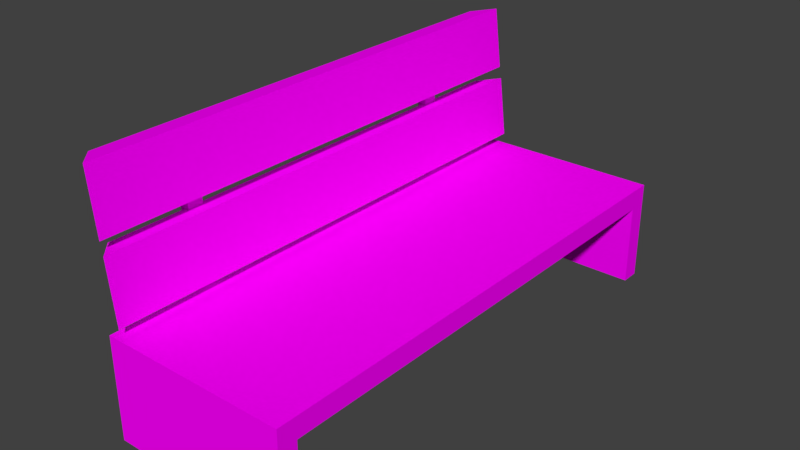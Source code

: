 # Source: bench.blend  (saved by Blender 2.79.0; exported with 4.5.12 LTS)
import bpy
from mathutils import Matrix  # noqa: F401  (used for matrix-valued properties, if any)

bpy.ops.wm.read_factory_settings(use_empty=True)
scene = bpy.context.scene
scene.name = 'Scene'

# ---- collections
col_collection_1 = bpy.data.collections.new('Collection 1'); scene.collection.children.link(col_collection_1)

# ---- images (referenced by path relative to the original .blend; pixels are not part of the script)
import os
ASSET_DIR = os.environ.get("B2B_ASSET_DIR", "")  # directory of the original .blend (textures are referenced by path, not embedded)
HERE = os.path.dirname(os.path.abspath(__file__))  # packed textures are extracted next to this script under _unpacked/

def load_image(name, relpath, width, height, colorspace="sRGB"):
    """Load a texture the original file referenced (path relative to the .blend, or extracted next to this script)."""
    p = next((c for c in (os.path.join(HERE, relpath), os.path.join(ASSET_DIR, relpath)) if relpath and os.path.exists(c)), "")
    if p:
        img = bpy.data.images.load(p, check_existing=True)
        img.name = name
    else:  # same state as the original file: an image datablock whose file is absent (Cycles renders it pink)
        img = bpy.data.images.new(name, width, height)
        img.source = "FILE"
        img.filepath = "//" + (relpath or name)
    img.colorspace_settings.name = colorspace
    return img
img_bench_png = load_image('bench.png', 'bench.png', 1024, 1024, 'sRGB')

# ---- materials (node trees are filled in below, after node groups)
mat_benchmat = bpy.data.materials.new('benchMat')
mat_benchmat.alpha_threshold = 0.0
mat_benchmat.roughness = 0.5

# ---- material node trees
mat_benchmat.use_nodes = True; mat_benchmat.node_tree.nodes.clear()
_N = mat_benchmat.node_tree.nodes; _L = mat_benchmat.node_tree.links
n0 = _N.new('ShaderNodeOutputMaterial'); n0.name = 'Material Output'; n0.location = (300, 300)
n1 = _N.new('ShaderNodeBsdfDiffuse'); n1.name = 'Diffuse BSDF'; n1.location = (10, 300)
n2 = _N.new('ShaderNodeTexImage'); n2.name = 'Image Texture'; n2.location = (-180, 300)
n2.width = 140
n2.image = img_bench_png
_L.new(n1.outputs[0], n0.inputs[0])
_L.new(n2.outputs[0], n1.inputs[0])
n0.is_active_output = True

# ---- world
world_world = bpy.data.worlds.new('World'); scene.world = world_world
world_world.color = (0.05088, 0.05088, 0.05088)
world_world.use_sun_shadow = False
world_world.sun_shadow_jitter_overblur = 0.0
world_world.cycles.sampling_method = 'MANUAL'

# ---- meshes
me_bench = bpy.data.meshes.new('bench')
me_bench.from_pydata([(-0.1797, -0.5, 0.0), (-0.1797, -0.5, 0.1979), (-0.1797, 0.5, 0.0), (-0.1797, 0.5, 0.1979), (0.1797, -0.5, 0.0), (0.1797, -0.5, 0.1979), (0.1797, 0.5, 0.0), (0.1797, 0.5, 0.1979), (-0.1797, -0.463, 0.0), (-0.1797, 0.463, 0.0), (0.1797, -0.463, 0.0), (0.1797, 0.463, 0.0), (-0.1797, -0.463, 0.1585), (-0.1797, 0.463, 0.1585), (0.1797, -0.463, 0.1585), (0.1797, 0.463, 0.1585), (-0.153, -0.5, 0.218), (-0.153, 0.5, 0.218), (-0.192, -0.463, 0.2134), (-0.192, 0.463, 0.2134), (-0.1673, -0.5, 0.338), (-0.1673, 0.5, 0.338), (-0.2064, -0.463, 0.3333), (-0.2064, 0.463, 0.3333), (-0.1716, -0.5, 0.3616), (-0.1716, 0.5, 0.3616), (-0.2107, -0.463, 0.3569), (-0.2107, 0.463, 0.3569), (-0.1859, -0.5, 0.4816), (-0.1859, 0.5, 0.4816), (-0.225, -0.463, 0.4769), (-0.225, 0.463, 0.4769), (-0.1971, 0.2847, 0.1894), (-0.2229, 0.2847, 0.4116), (-0.1971, 0.3153, 0.1894), (-0.2229, 0.3153, 0.4116), (-0.1748, 0.2847, 0.1604), (-0.2073, 0.2847, 0.4394), (-0.1748, 0.3153, 0.1604), (-0.2073, 0.3153, 0.4394), (-0.1971, -0.3153, 0.1894), (-0.2229, -0.3153, 0.4116), (-0.1971, -0.2847, 0.1894), (-0.2229, -0.2847, 0.4116), (-0.1748, -0.3153, 0.1604), (-0.2073, -0.3153, 0.4394), (-0.1748, -0.2847, 0.1604), (-0.2073, -0.2847, 0.4394)], [], [(2, 6, 11, 9), (2, 3, 7, 6), (4, 0, 8, 10), (4, 5, 1, 0), (9, 11, 15, 13), (7, 3, 1, 5), (10, 8, 12, 14), (12, 13, 15, 14), (4, 10, 14, 5), (7, 5, 14, 15), (7, 15, 11, 6), (2, 9, 13, 3), (3, 13, 12, 1), (1, 12, 8, 0), (17, 16, 18, 19), (21, 23, 22, 20), (16, 17, 21, 20), (18, 16, 20, 22), (19, 18, 22, 23), (17, 19, 23, 21), (25, 24, 26, 27), (29, 31, 30, 28), (24, 25, 29, 28), (26, 24, 28, 30), (27, 26, 30, 31), (25, 27, 31, 29), (32, 33, 35, 34), (34, 35, 39, 38), (38, 39, 37, 36), (36, 37, 33, 32), (34, 38, 36, 32), (39, 35, 33, 37), (40, 41, 43, 42), (42, 43, 47, 46), (46, 47, 45, 44), (44, 45, 41, 40), (42, 46, 44, 40), (47, 43, 41, 45)])
_uv = me_bench.uv_layers.new(name='UVMap')
_uv.uv.foreach_set('vector', [0.9615, 0.5095, 0.9615, 0.3043, 0.9926, 0.2777, 0.9926, 0.541, 0.9615, 0.5095, 0.8151, 0.5095, 0.8151, 0.3043, 0.9615, 0.3043, 0.04602, 0.3043, 0.04602, 0.5095, 0.01421, 0.541, 0.01421, 0.2777, 0.04602, 0.3043, 0.1939, 0.3043, 0.1939, 0.5095, 0.04602, 0.5095, 0.9926, 0.01786, 0.9926, 0.2777, 0.8151, 0.2777, 0.8151, 0.01786, 0.8151, 0.3043, 0.8151, 0.5095, 0.1939, 0.5095, 0.1939, 0.3043, 0.01421, 0.2777, 0.01421, 0.01786, 0.1939, 0.01786, 0.1939, 0.2777, 0.1939, 0.01786, 0.8151, 0.01786, 0.8151, 0.2777, 0.1939, 0.2777, 0.04602, 0.3043, 0.01421, 0.2777, 0.1939, 0.2777, 0.1939, 0.3043, 0.8151, 0.3043, 0.1939, 0.3043, 0.1939, 0.2777, 0.8151, 0.2777, 0.8151, 0.3043, 0.8151, 0.2777, 0.9926, 0.2777, 0.9615, 0.3043, 0.9615, 0.5095, 0.9926, 0.541, 0.8151, 0.541, 0.8151, 0.5095, 0.8151, 0.5095, 0.8151, 0.541, 0.1939, 0.541, 0.1939, 0.5095, 0.1939, 0.5095, 0.1939, 0.541, 0.01421, 0.541, 0.04602, 0.5095, 0.714, 0.578, 0.04638, 0.578, 0.07106, 0.5517, 0.6893, 0.5517, 0.714, 0.6587, 0.6893, 0.6849, 0.07106, 0.6849, 0.04638, 0.6587, 0.04638, 0.578, 0.714, 0.578, 0.714, 0.6587, 0.04638, 0.6587, 0.01034, 0.578, 0.04638, 0.578, 0.04638, 0.6587, 0.01034, 0.6587, 0.6893, 0.7656, 0.07106, 0.7656, 0.07106, 0.6849, 0.6893, 0.6849, 0.714, 0.578, 0.7501, 0.578, 0.7501, 0.6587, 0.714, 0.6587, 0.7156, 0.8047, 0.04795, 0.8047, 0.07262, 0.7785, 0.6909, 0.7785, 0.7156, 0.8854, 0.6909, 0.9117, 0.07263, 0.9117, 0.04795, 0.8854, 0.04795, 0.8047, 0.7156, 0.8047, 0.7156, 0.8854, 0.04795, 0.8854, 0.0119, 0.8047, 0.04795, 0.8047, 0.04795, 0.8854, 0.0119, 0.8854, 0.6909, 0.9924, 0.07263, 0.9924, 0.07263, 0.9117, 0.6909, 0.9117, 0.7156, 0.8047, 0.7516, 0.8047, 0.7516, 0.8854, 0.7156, 0.8854, 0.8666, 0.6537, 0.8665, 0.8989, 0.833, 0.8989, 0.8331, 0.6537, 0.8331, 0.6537, 0.833, 0.8989, 0.8126, 0.9272, 0.8126, 0.6192, 0.8126, 0.6192, 0.8126, 0.9272, 0.7791, 0.9272, 0.7791, 0.6192, 0.7791, 0.6192, 0.7791, 0.9272, 0.7586, 0.8989, 0.7585, 0.6537, 0.8126, 0.5791, 0.8126, 0.6192, 0.7791, 0.6192, 0.7791, 0.5791, 0.8126, 0.9272, 0.8126, 0.9621, 0.7791, 0.9621, 0.7791, 0.9272, 0.9147, 0.6552, 0.9148, 0.9004, 0.8813, 0.9005, 0.8812, 0.6552, 0.9892, 0.6552, 0.9892, 0.9004, 0.9687, 0.9287, 0.9687, 0.6208, 0.9687, 0.6208, 0.9687, 0.9287, 0.9352, 0.9287, 0.9352, 0.6208, 0.9352, 0.6208, 0.9352, 0.9287, 0.9148, 0.9004, 0.9147, 0.6552, 0.9687, 0.5807, 0.9687, 0.6208, 0.9352, 0.6208, 0.9352, 0.5807, 0.9687, 0.9287, 0.9687, 0.9637, 0.9352, 0.9637, 0.9352, 0.9287])
me_bench.materials.append(mat_benchmat)
me_bench.use_remesh_preserve_volume = False
me_bench.use_remesh_preserve_attributes = False
me_bench.use_mirror_vertex_groups = False
me_bench.update()

# ---- objects
ob_bench = bpy.data.objects.new('bench', me_bench)

# ---- transforms, parenting, visibility, modifiers, constraints
ob_bench.location = (0.0, 0.0, 0.0)
ob_bench.lineart.crease_threshold = 0.0

# ---- collection membership
col_collection_1.objects.link(ob_bench)

# ---- scene / render settings (as saved in the file)
scene.frame_start = 1; scene.frame_end = 250; scene.frame_set(1)
scene.render.engine = 'CYCLES'
scene.render.resolution_percentage = 50
scene.render.dither_intensity = 0.0
scene.cycles.use_denoising = False
scene.cycles.samples = 128
scene.cycles.sampling_pattern = 'TABULATED_SOBOL'
scene.cycles.use_adaptive_sampling = False
scene.cycles.use_light_tree = False
scene.cycles.blur_glossy = 0.0
scene.cycles.sample_clamp_indirect = 0.0
scene.view_settings.view_transform = 'Standard'
bpy.context.view_layer.update()

# ---- added for rendering (the .blend has no active camera and no usable light): camera, sun
cam_auto = bpy.data.cameras.new('AutoCamera')
cam_auto.lens = 50.0
cam_auto.sensor_width = 36.0
cam_auto.clip_end = 1000.0
ob_auto_camera = bpy.data.objects.new('AutoCamera', cam_auto)
scene.collection.objects.link(ob_auto_camera)
ob_auto_camera.location = (1.07038, -1.31167, 1.11524)
ob_auto_camera.rotation_euler = (1.09748, -7.21219e-08, 0.694738)
scene.camera = ob_auto_camera
light_auto_sun = bpy.data.lights.new('AutoSun', 'SUN')
light_auto_sun.energy = 3.0
light_auto_sun.angle = 0.0523599
ob_auto_sun = bpy.data.objects.new('AutoSun', light_auto_sun)
scene.collection.objects.link(ob_auto_sun)
ob_auto_sun.rotation_euler = (0.872665, 0.174533, 0.523599)
bpy.context.view_layer.update()
